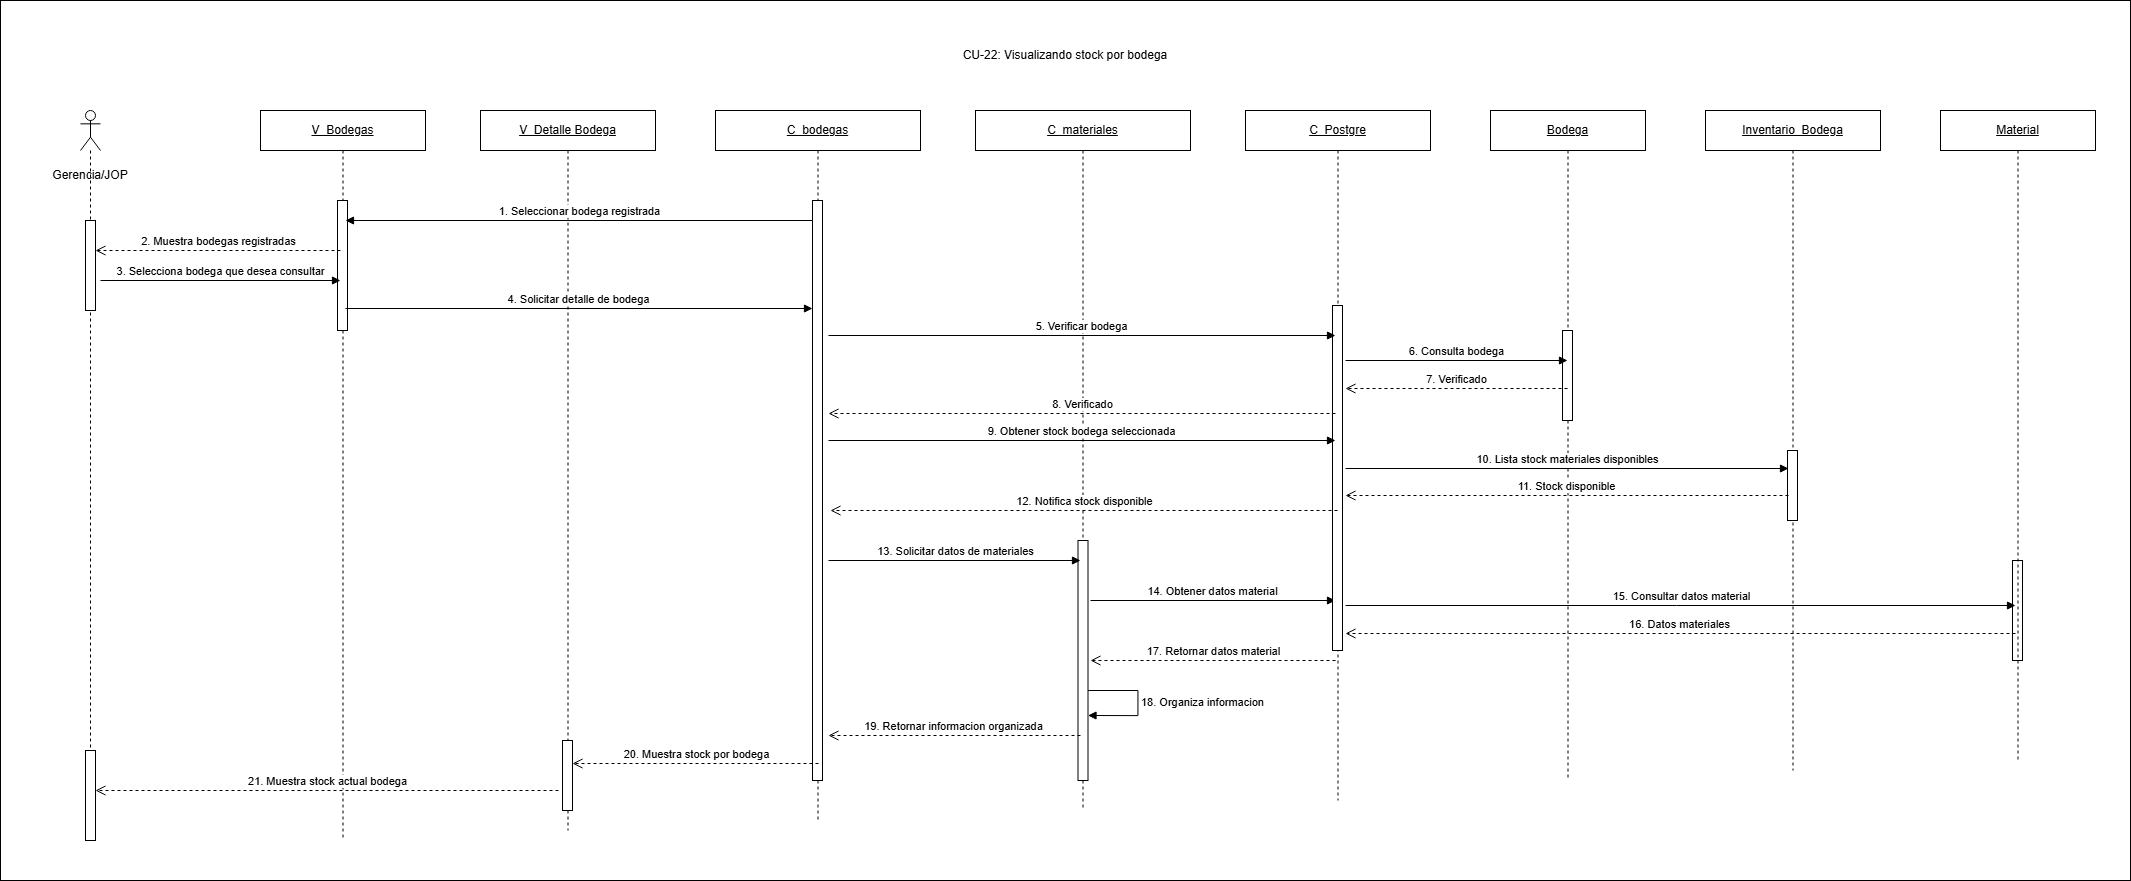

The diagram above was exported from draw.io. Its source (the exported page's mxGraphModel, read from the mxfile embedded in the PNG):
<mxGraphModel dx="2691" dy="1240" grid="1" gridSize="10" guides="1" tooltips="1" connect="1" arrows="1" fold="1" page="1" pageScale="1" pageWidth="827" pageHeight="1169" math="0" shadow="0">
  <root>
    <mxCell id="0" />
    <mxCell id="1" parent="0" />
    <mxCell id="KlVFl5tCMq76xv1o_CR0-2" parent="1" style="rounded=0;whiteSpace=wrap;html=1;" value="" vertex="1">
      <mxGeometry height="880" width="2130" x="260" y="210" as="geometry" />
    </mxCell>
    <mxCell id="mQ4iNwY-bSTWCliqnvmx-1" parent="1" style="text;html=1;whiteSpace=wrap;strokeColor=none;fillColor=none;align=center;verticalAlign=middle;rounded=0;" value="CU-22: Visualizando stock por bodega" vertex="1">
      <mxGeometry height="30" width="280" x="1185" y="250" as="geometry" />
    </mxCell>
    <mxCell id="mQ4iNwY-bSTWCliqnvmx-2" parent="1" style="text;html=1;whiteSpace=wrap;strokeColor=none;fillColor=none;align=center;verticalAlign=middle;rounded=0;" value="Gerencia/JOP" vertex="1">
      <mxGeometry height="30" width="80" x="310" y="370" as="geometry" />
    </mxCell>
    <mxCell id="mQ4iNwY-bSTWCliqnvmx-3" parent="1" style="shape=umlLifeline;perimeter=lifelinePerimeter;whiteSpace=wrap;html=1;container=1;dropTarget=0;collapsible=0;recursiveResize=0;outlineConnect=0;portConstraint=eastwest;participant=umlActor;" value="" vertex="1">
      <mxGeometry height="730" width="20" x="340" y="320" as="geometry" />
    </mxCell>
    <mxCell id="mQ4iNwY-bSTWCliqnvmx-4" parent="mQ4iNwY-bSTWCliqnvmx-3" style="html=1;points=[[0,0,0,0,5],[0,1,0,0,-5],[1,0,0,0,5],[1,1,0,0,-5]];perimeter=orthogonalPerimeter;outlineConnect=0;targetShapes=umlLifeline;portConstraint=eastwest;" value="" vertex="1">
      <mxGeometry height="90" width="10" x="5" y="110" as="geometry" />
    </mxCell>
    <mxCell id="s7tzlAGPsUEbTmQokbd7-1" parent="mQ4iNwY-bSTWCliqnvmx-3" style="html=1;points=[[0,0,0,0,5],[0,1,0,0,-5],[1,0,0,0,5],[1,1,0,0,-5]];perimeter=orthogonalPerimeter;outlineConnect=0;targetShapes=umlLifeline;portConstraint=eastwest;" value="" vertex="1">
      <mxGeometry height="90" width="10" x="5" y="640" as="geometry" />
    </mxCell>
    <mxCell id="mQ4iNwY-bSTWCliqnvmx-5" parent="1" style="shape=umlLifeline;perimeter=lifelinePerimeter;whiteSpace=wrap;html=1;container=1;dropTarget=0;collapsible=0;recursiveResize=0;outlineConnect=0;portConstraint=eastwest;" value="&lt;u&gt;V_Bodegas&lt;/u&gt;" vertex="1">
      <mxGeometry height="730" width="165" x="520" y="320" as="geometry" />
    </mxCell>
    <mxCell id="mQ4iNwY-bSTWCliqnvmx-6" parent="mQ4iNwY-bSTWCliqnvmx-5" style="html=1;points=[[0,0,0,0,5],[0,1,0,0,-5],[1,0,0,0,5],[1,1,0,0,-5]];perimeter=orthogonalPerimeter;outlineConnect=0;targetShapes=umlLifeline;portConstraint=eastwest;" value="" vertex="1">
      <mxGeometry height="130" width="10" x="77" y="90" as="geometry" />
    </mxCell>
    <mxCell id="mQ4iNwY-bSTWCliqnvmx-7" parent="1" style="shape=umlLifeline;perimeter=lifelinePerimeter;whiteSpace=wrap;html=1;container=1;dropTarget=0;collapsible=0;recursiveResize=0;outlineConnect=0;portConstraint=eastwest;" value="&lt;u&gt;V_Detalle Bodega&lt;/u&gt;" vertex="1">
      <mxGeometry height="720" width="175" x="740" y="320" as="geometry" />
    </mxCell>
    <mxCell id="mQ4iNwY-bSTWCliqnvmx-8" parent="1" style="shape=umlLifeline;perimeter=lifelinePerimeter;whiteSpace=wrap;html=1;container=1;dropTarget=0;collapsible=0;recursiveResize=0;outlineConnect=0;portConstraint=eastwest;" value="&lt;u&gt;C_bodegas&lt;/u&gt;" vertex="1">
      <mxGeometry height="710" width="205" x="975" y="320" as="geometry" />
    </mxCell>
    <mxCell id="mQ4iNwY-bSTWCliqnvmx-9" parent="mQ4iNwY-bSTWCliqnvmx-8" style="html=1;points=[[0,0,0,0,5],[0,1,0,0,-5],[1,0,0,0,5],[1,1,0,0,-5]];perimeter=orthogonalPerimeter;outlineConnect=0;targetShapes=umlLifeline;portConstraint=eastwest;" value="" vertex="1">
      <mxGeometry height="580" width="10" x="97" y="90" as="geometry" />
    </mxCell>
    <mxCell id="mQ4iNwY-bSTWCliqnvmx-10" parent="1" style="shape=umlLifeline;perimeter=lifelinePerimeter;whiteSpace=wrap;html=1;container=1;dropTarget=0;collapsible=0;recursiveResize=0;outlineConnect=0;portConstraint=eastwest;" value="&lt;u&gt;C_materiales&lt;/u&gt;" vertex="1">
      <mxGeometry height="700" width="215" x="1235" y="320" as="geometry" />
    </mxCell>
    <mxCell id="mQ4iNwY-bSTWCliqnvmx-11" parent="mQ4iNwY-bSTWCliqnvmx-10" style="html=1;points=[[0,0,0,0,5],[0,1,0,0,-5],[1,0,0,0,5],[1,1,0,0,-5]];perimeter=orthogonalPerimeter;outlineConnect=0;targetShapes=umlLifeline;portConstraint=eastwest;" value="" vertex="1">
      <mxGeometry height="70" width="10" x="-413" y="630" as="geometry" />
    </mxCell>
    <mxCell id="mQ4iNwY-bSTWCliqnvmx-12" parent="mQ4iNwY-bSTWCliqnvmx-10" style="html=1;points=[[0,0,0,0,5],[0,1,0,0,-5],[1,0,0,0,5],[1,1,0,0,-5]];perimeter=orthogonalPerimeter;outlineConnect=0;targetShapes=umlLifeline;portConstraint=eastwest;" value="" vertex="1">
      <mxGeometry height="240" width="10" x="102.5" y="430" as="geometry" />
    </mxCell>
    <mxCell id="mQ4iNwY-bSTWCliqnvmx-13" parent="mQ4iNwY-bSTWCliqnvmx-10" style="html=1;points=[[0,0,0,0,5],[0,1,0,0,-5],[1,0,0,0,5],[1,1,0,0,-5]];perimeter=orthogonalPerimeter;outlineConnect=0;targetShapes=umlLifeline;portConstraint=eastwest;" value="" vertex="1">
      <mxGeometry height="100" width="10" x="1037" y="450" as="geometry" />
    </mxCell>
    <mxCell id="mQ4iNwY-bSTWCliqnvmx-14" edge="1" parent="mQ4iNwY-bSTWCliqnvmx-10" style="html=1;verticalAlign=bottom;endArrow=block;curved=0;rounded=0;" value="13. Solicitar datos de materiales">
      <mxGeometry relative="1" as="geometry">
        <mxPoint x="-147" y="450" as="sourcePoint" />
        <mxPoint x="105" y="450" as="targetPoint" />
      </mxGeometry>
    </mxCell>
    <mxCell id="mQ4iNwY-bSTWCliqnvmx-15" edge="1" parent="mQ4iNwY-bSTWCliqnvmx-10" style="html=1;verticalAlign=bottom;endArrow=block;curved=0;rounded=0;" value="14. Obtener datos material">
      <mxGeometry relative="1" as="geometry">
        <mxPoint x="115" y="490" as="sourcePoint" />
        <mxPoint x="360" y="490" as="targetPoint" />
      </mxGeometry>
    </mxCell>
    <mxCell id="mQ4iNwY-bSTWCliqnvmx-16" edge="1" parent="mQ4iNwY-bSTWCliqnvmx-10" style="html=1;verticalAlign=bottom;endArrow=block;curved=0;rounded=0;" value="15. Consultar datos material">
      <mxGeometry relative="1" as="geometry">
        <mxPoint x="370" y="495" as="sourcePoint" />
        <mxPoint x="1040" y="495" as="targetPoint" />
      </mxGeometry>
    </mxCell>
    <mxCell id="mQ4iNwY-bSTWCliqnvmx-17" edge="1" parent="mQ4iNwY-bSTWCliqnvmx-10" style="html=1;verticalAlign=bottom;endArrow=open;dashed=1;endSize=8;curved=0;rounded=0;" value="16. Datos materiales">
      <mxGeometry relative="1" as="geometry">
        <mxPoint x="1040" y="523" as="sourcePoint" />
        <mxPoint x="370" y="523" as="targetPoint" />
      </mxGeometry>
    </mxCell>
    <mxCell id="mQ4iNwY-bSTWCliqnvmx-18" edge="1" parent="mQ4iNwY-bSTWCliqnvmx-10" style="html=1;verticalAlign=bottom;endArrow=open;dashed=1;endSize=8;curved=0;rounded=0;" value="17. Retornar datos material">
      <mxGeometry relative="1" as="geometry">
        <mxPoint x="360" y="550" as="sourcePoint" />
        <mxPoint x="115" y="550" as="targetPoint" />
      </mxGeometry>
    </mxCell>
    <mxCell id="mQ4iNwY-bSTWCliqnvmx-19" edge="1" parent="mQ4iNwY-bSTWCliqnvmx-10" style="html=1;align=left;spacingLeft=2;endArrow=block;rounded=0;edgeStyle=orthogonalEdgeStyle;curved=0;" value="18. Organiza informacion">
      <mxGeometry relative="1" as="geometry">
        <Array as="points">
          <mxPoint x="162.5" y="580" />
          <mxPoint x="162.5" y="605" />
        </Array>
        <mxPoint x="112.5" y="580" as="sourcePoint" />
        <mxPoint x="112.5" y="605" as="targetPoint" />
      </mxGeometry>
    </mxCell>
    <mxCell id="mQ4iNwY-bSTWCliqnvmx-20" edge="1" parent="mQ4iNwY-bSTWCliqnvmx-10" style="html=1;verticalAlign=bottom;endArrow=open;dashed=1;endSize=8;curved=0;rounded=0;" value="19. Retornar informacion organizada">
      <mxGeometry relative="1" as="geometry">
        <mxPoint x="105" y="625" as="sourcePoint" />
        <mxPoint x="-147" y="625" as="targetPoint" />
      </mxGeometry>
    </mxCell>
    <mxCell id="mQ4iNwY-bSTWCliqnvmx-21" edge="1" parent="mQ4iNwY-bSTWCliqnvmx-10" style="html=1;verticalAlign=bottom;endArrow=open;dashed=1;endSize=8;curved=0;rounded=0;" target="mQ4iNwY-bSTWCliqnvmx-11" value="20. Muestra stock por bodega">
      <mxGeometry relative="1" as="geometry">
        <mxPoint x="-157" y="653" as="sourcePoint" />
        <mxPoint x="-412" y="653" as="targetPoint" />
      </mxGeometry>
    </mxCell>
    <mxCell id="mQ4iNwY-bSTWCliqnvmx-22" edge="1" parent="mQ4iNwY-bSTWCliqnvmx-10" style="html=1;verticalAlign=bottom;endArrow=open;dashed=1;endSize=8;curved=0;rounded=0;" target="s7tzlAGPsUEbTmQokbd7-1" value="21. Muestra stock actual bodega">
      <mxGeometry relative="1" as="geometry">
        <mxPoint x="-417" y="680" as="sourcePoint" />
        <mxPoint x="-775" y="680" as="targetPoint" />
      </mxGeometry>
    </mxCell>
    <mxCell id="mQ4iNwY-bSTWCliqnvmx-23" parent="1" style="shape=umlLifeline;perimeter=lifelinePerimeter;whiteSpace=wrap;html=1;container=1;dropTarget=0;collapsible=0;recursiveResize=0;outlineConnect=0;portConstraint=eastwest;" value="&lt;u&gt;C_Postgre&lt;/u&gt;" vertex="1">
      <mxGeometry height="690" width="185" x="1505" y="320" as="geometry" />
    </mxCell>
    <mxCell id="mQ4iNwY-bSTWCliqnvmx-24" parent="mQ4iNwY-bSTWCliqnvmx-23" style="html=1;points=[[0,0,0,0,5],[0,1,0,0,-5],[1,0,0,0,5],[1,1,0,0,-5]];perimeter=orthogonalPerimeter;outlineConnect=0;targetShapes=umlLifeline;portConstraint=eastwest;" value="" vertex="1">
      <mxGeometry height="345" width="10" x="87" y="195" as="geometry" />
    </mxCell>
    <mxCell id="mQ4iNwY-bSTWCliqnvmx-25" parent="1" style="shape=umlLifeline;perimeter=lifelinePerimeter;whiteSpace=wrap;html=1;container=1;dropTarget=0;collapsible=0;recursiveResize=0;outlineConnect=0;portConstraint=eastwest;" value="&lt;u&gt;Bodega&lt;/u&gt;" vertex="1">
      <mxGeometry height="670" width="155" x="1750" y="320" as="geometry" />
    </mxCell>
    <mxCell id="mQ4iNwY-bSTWCliqnvmx-26" parent="mQ4iNwY-bSTWCliqnvmx-25" style="html=1;points=[[0,0,0,0,5],[0,1,0,0,-5],[1,0,0,0,5],[1,1,0,0,-5]];perimeter=orthogonalPerimeter;outlineConnect=0;targetShapes=umlLifeline;portConstraint=eastwest;" value="" vertex="1">
      <mxGeometry height="90" width="10" x="72" y="220" as="geometry" />
    </mxCell>
    <mxCell id="mQ4iNwY-bSTWCliqnvmx-27" parent="1" style="shape=umlLifeline;perimeter=lifelinePerimeter;whiteSpace=wrap;html=1;container=1;dropTarget=0;collapsible=0;recursiveResize=0;outlineConnect=0;portConstraint=eastwest;" value="&lt;u&gt;Inventario_Bodega&lt;/u&gt;" vertex="1">
      <mxGeometry height="660" width="175" x="1965" y="320" as="geometry" />
    </mxCell>
    <mxCell id="mQ4iNwY-bSTWCliqnvmx-28" parent="mQ4iNwY-bSTWCliqnvmx-27" style="html=1;points=[[0,0,0,0,5],[0,1,0,0,-5],[1,0,0,0,5],[1,1,0,0,-5]];perimeter=orthogonalPerimeter;outlineConnect=0;targetShapes=umlLifeline;portConstraint=eastwest;" value="" vertex="1">
      <mxGeometry height="70" width="10" x="82" y="340" as="geometry" />
    </mxCell>
    <mxCell id="mQ4iNwY-bSTWCliqnvmx-29" parent="1" style="shape=umlLifeline;perimeter=lifelinePerimeter;whiteSpace=wrap;html=1;container=1;dropTarget=0;collapsible=0;recursiveResize=0;outlineConnect=0;portConstraint=eastwest;" value="&lt;u&gt;Material&lt;/u&gt;" vertex="1">
      <mxGeometry height="650" width="155" x="2200" y="320" as="geometry" />
    </mxCell>
    <mxCell id="mQ4iNwY-bSTWCliqnvmx-30" edge="1" parent="1" source="mQ4iNwY-bSTWCliqnvmx-9" style="html=1;verticalAlign=bottom;endArrow=block;curved=0;rounded=0;" value="1. Seleccionar bodega registrada">
      <mxGeometry relative="1" as="geometry">
        <mxPoint x="1078" y="430" as="sourcePoint" />
        <mxPoint x="605" y="430" as="targetPoint" />
      </mxGeometry>
    </mxCell>
    <mxCell id="mQ4iNwY-bSTWCliqnvmx-31" edge="1" parent="1" style="html=1;verticalAlign=bottom;endArrow=open;dashed=1;endSize=8;curved=0;rounded=0;" target="mQ4iNwY-bSTWCliqnvmx-4" value="2. Muestra bodegas registradas">
      <mxGeometry relative="1" as="geometry">
        <mxPoint x="600" y="460" as="sourcePoint" />
        <mxPoint x="460" y="460" as="targetPoint" />
      </mxGeometry>
    </mxCell>
    <mxCell id="mQ4iNwY-bSTWCliqnvmx-32" edge="1" parent="1" style="html=1;verticalAlign=bottom;endArrow=block;curved=0;rounded=0;" value="3. Selecciona bodega que desea consultar">
      <mxGeometry relative="1" as="geometry">
        <mxPoint x="360" y="490" as="sourcePoint" />
        <mxPoint x="600" y="490" as="targetPoint" />
      </mxGeometry>
    </mxCell>
    <mxCell id="mQ4iNwY-bSTWCliqnvmx-33" edge="1" parent="1" style="html=1;verticalAlign=bottom;endArrow=block;curved=0;rounded=0;" target="mQ4iNwY-bSTWCliqnvmx-9" value="4. Solicitar detalle de bodega">
      <mxGeometry relative="1" as="geometry">
        <mxPoint x="605" y="518" as="sourcePoint" />
        <mxPoint x="1078" y="518" as="targetPoint" />
      </mxGeometry>
    </mxCell>
    <mxCell id="mQ4iNwY-bSTWCliqnvmx-34" edge="1" parent="1" style="html=1;verticalAlign=bottom;endArrow=block;curved=0;rounded=0;" value="5. Verificar bodega">
      <mxGeometry relative="1" as="geometry">
        <mxPoint x="1088" y="545" as="sourcePoint" />
        <mxPoint x="1595" y="545" as="targetPoint" />
      </mxGeometry>
    </mxCell>
    <mxCell id="mQ4iNwY-bSTWCliqnvmx-35" edge="1" parent="1" style="html=1;verticalAlign=bottom;endArrow=block;curved=0;rounded=0;" value="6. Consulta bodega">
      <mxGeometry relative="1" as="geometry">
        <mxPoint x="1605" y="570" as="sourcePoint" />
        <mxPoint x="1827" y="570" as="targetPoint" />
      </mxGeometry>
    </mxCell>
    <mxCell id="mQ4iNwY-bSTWCliqnvmx-36" edge="1" parent="1" style="html=1;verticalAlign=bottom;endArrow=open;dashed=1;endSize=8;curved=0;rounded=0;" value="7. Verificado">
      <mxGeometry relative="1" as="geometry">
        <mxPoint x="1827" y="598" as="sourcePoint" />
        <mxPoint x="1605" y="598" as="targetPoint" />
      </mxGeometry>
    </mxCell>
    <mxCell id="mQ4iNwY-bSTWCliqnvmx-37" edge="1" parent="1" style="html=1;verticalAlign=bottom;endArrow=open;dashed=1;endSize=8;curved=0;rounded=0;" value="8. Verificado">
      <mxGeometry relative="1" as="geometry">
        <mxPoint x="1595" y="623" as="sourcePoint" />
        <mxPoint x="1088" y="623" as="targetPoint" />
      </mxGeometry>
    </mxCell>
    <mxCell id="mQ4iNwY-bSTWCliqnvmx-38" edge="1" parent="1" style="html=1;verticalAlign=bottom;endArrow=block;curved=0;rounded=0;" value="9. Obtener stock bodega seleccionada">
      <mxGeometry relative="1" as="geometry">
        <mxPoint x="1088" y="650" as="sourcePoint" />
        <mxPoint x="1595" y="650" as="targetPoint" />
      </mxGeometry>
    </mxCell>
    <mxCell id="mQ4iNwY-bSTWCliqnvmx-39" edge="1" parent="1" style="html=1;verticalAlign=bottom;endArrow=block;curved=0;rounded=0;" value="10. Lista stock materiales disponibles">
      <mxGeometry relative="1" as="geometry">
        <mxPoint x="1605" y="678" as="sourcePoint" />
        <mxPoint x="2048" y="678" as="targetPoint" />
      </mxGeometry>
    </mxCell>
    <mxCell id="mQ4iNwY-bSTWCliqnvmx-40" edge="1" parent="1" style="html=1;verticalAlign=bottom;endArrow=open;dashed=1;endSize=8;curved=0;rounded=0;" value="11. Stock disponible">
      <mxGeometry relative="1" as="geometry">
        <mxPoint x="2048" y="705" as="sourcePoint" />
        <mxPoint x="1605" y="705" as="targetPoint" />
      </mxGeometry>
    </mxCell>
    <mxCell id="mQ4iNwY-bSTWCliqnvmx-71" edge="1" parent="1" style="html=1;verticalAlign=bottom;endArrow=open;dashed=1;endSize=8;curved=0;rounded=0;" value="12. Notifica stock disponible">
      <mxGeometry relative="1" as="geometry">
        <mxPoint x="1597" y="720" as="sourcePoint" />
        <mxPoint x="1090" y="720" as="targetPoint" />
      </mxGeometry>
    </mxCell>
  </root>
</mxGraphModel>